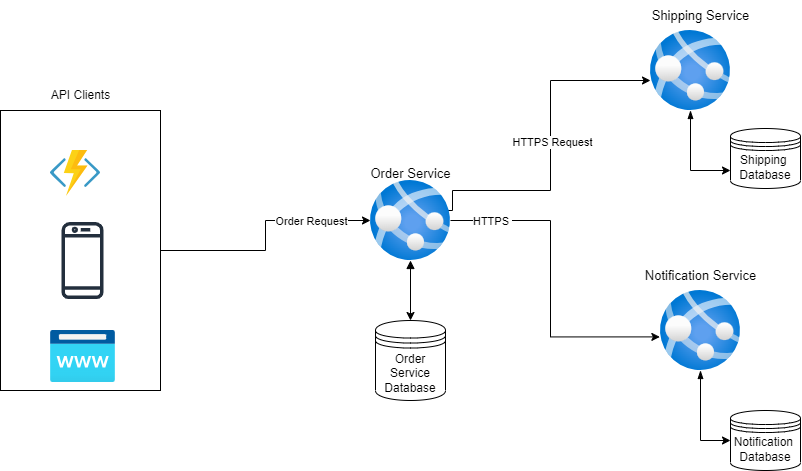

The diagram above was exported from draw.io. Its source (the exported page's mxGraphModel, read from the mxfile embedded in the PNG):
<mxGraphModel dx="1134" dy="606" grid="1" gridSize="10" guides="1" tooltips="1" connect="1" arrows="1" fold="1" page="1" pageScale="1" pageWidth="850" pageHeight="1100" math="0" shadow="0">
  <root>
    <mxCell id="0" />
    <mxCell id="1" parent="0" />
    <mxCell id="xocKD0jyceuN0sQCYW9L-26" style="edgeStyle=orthogonalEdgeStyle;rounded=0;orthogonalLoop=1;jettySize=auto;html=1;" edge="1" parent="1" source="xocKD0jyceuN0sQCYW9L-1" target="xocKD0jyceuN0sQCYW9L-8">
      <mxGeometry relative="1" as="geometry" />
    </mxCell>
    <mxCell id="xocKD0jyceuN0sQCYW9L-27" value="Order Request" style="edgeLabel;html=1;align=center;verticalAlign=middle;resizable=0;points=[];" vertex="1" connectable="0" parent="xocKD0jyceuN0sQCYW9L-26">
      <mxGeometry x="0.4032" y="-2" relative="1" as="geometry">
        <mxPoint x="12" y="-2" as="offset" />
      </mxGeometry>
    </mxCell>
    <mxCell id="xocKD0jyceuN0sQCYW9L-1" value="" style="rounded=0;whiteSpace=wrap;html=1;fillColor=none;" vertex="1" parent="1">
      <mxGeometry x="40" y="200" width="160" height="280" as="geometry" />
    </mxCell>
    <mxCell id="xocKD0jyceuN0sQCYW9L-2" value="API Clients" style="text;html=1;align=center;verticalAlign=middle;resizable=0;points=[];autosize=1;strokeColor=none;fillColor=none;" vertex="1" parent="1">
      <mxGeometry x="80" y="170" width="80" height="30" as="geometry" />
    </mxCell>
    <mxCell id="xocKD0jyceuN0sQCYW9L-5" value="" style="sketch=0;outlineConnect=0;fontColor=#232F3E;gradientColor=none;fillColor=#232F3D;strokeColor=none;dashed=0;verticalLabelPosition=bottom;verticalAlign=top;align=center;html=1;fontSize=12;fontStyle=0;aspect=fixed;pointerEvents=1;shape=mxgraph.aws4.mobile_client;" vertex="1" parent="1">
      <mxGeometry x="101" y="310" width="42.05" height="80" as="geometry" />
    </mxCell>
    <mxCell id="xocKD0jyceuN0sQCYW9L-6" value="" style="image;aspect=fixed;html=1;points=[];align=center;fontSize=12;image=img/lib/azure2/app_services/App_Service_Domains.svg;" vertex="1" parent="1">
      <mxGeometry x="90" y="420" width="65" height="52" as="geometry" />
    </mxCell>
    <mxCell id="xocKD0jyceuN0sQCYW9L-7" value="" style="image;sketch=0;aspect=fixed;html=1;points=[];align=center;fontSize=12;image=img/lib/mscae/Functions.svg;" vertex="1" parent="1">
      <mxGeometry x="90" y="240" width="50" height="46" as="geometry" />
    </mxCell>
    <mxCell id="xocKD0jyceuN0sQCYW9L-12" style="edgeStyle=orthogonalEdgeStyle;rounded=0;orthogonalLoop=1;jettySize=auto;html=1;entryX=0.5;entryY=0;entryDx=0;entryDy=0;startArrow=block;startFill=1;" edge="1" parent="1" source="xocKD0jyceuN0sQCYW9L-8" target="xocKD0jyceuN0sQCYW9L-11">
      <mxGeometry relative="1" as="geometry">
        <mxPoint x="450" y="400" as="targetPoint" />
      </mxGeometry>
    </mxCell>
    <mxCell id="xocKD0jyceuN0sQCYW9L-23" style="edgeStyle=orthogonalEdgeStyle;rounded=0;orthogonalLoop=1;jettySize=auto;html=1;entryX=0;entryY=0.625;entryDx=0;entryDy=0;entryPerimeter=0;" edge="1" parent="1" target="xocKD0jyceuN0sQCYW9L-16">
      <mxGeometry relative="1" as="geometry">
        <mxPoint x="480" y="300" as="sourcePoint" />
        <Array as="points">
          <mxPoint x="492" y="280" />
          <mxPoint x="590" y="280" />
          <mxPoint x="590" y="170" />
        </Array>
      </mxGeometry>
    </mxCell>
    <mxCell id="xocKD0jyceuN0sQCYW9L-28" value="HTTPS Request" style="edgeLabel;html=1;align=center;verticalAlign=middle;resizable=0;points=[];" vertex="1" connectable="0" parent="xocKD0jyceuN0sQCYW9L-23">
      <mxGeometry x="-0.4129" y="-2" relative="1" as="geometry">
        <mxPoint x="31" y="-51" as="offset" />
      </mxGeometry>
    </mxCell>
    <mxCell id="xocKD0jyceuN0sQCYW9L-24" style="edgeStyle=orthogonalEdgeStyle;rounded=0;orthogonalLoop=1;jettySize=auto;html=1;entryX=-0.008;entryY=0.58;entryDx=0;entryDy=0;entryPerimeter=0;" edge="1" parent="1" source="xocKD0jyceuN0sQCYW9L-8" target="xocKD0jyceuN0sQCYW9L-17">
      <mxGeometry relative="1" as="geometry">
        <Array as="points">
          <mxPoint x="590" y="310" />
          <mxPoint x="590" y="426" />
        </Array>
      </mxGeometry>
    </mxCell>
    <mxCell id="xocKD0jyceuN0sQCYW9L-25" value="HTTPS&amp;nbsp;" style="edgeLabel;html=1;align=center;verticalAlign=middle;resizable=0;points=[];" vertex="1" connectable="0" parent="xocKD0jyceuN0sQCYW9L-24">
      <mxGeometry x="-0.7556" y="2" relative="1" as="geometry">
        <mxPoint x="1" y="2" as="offset" />
      </mxGeometry>
    </mxCell>
    <mxCell id="xocKD0jyceuN0sQCYW9L-8" value="" style="image;aspect=fixed;html=1;points=[];align=center;fontSize=12;image=img/lib/azure2/compute/App_Services.svg;" vertex="1" parent="1">
      <mxGeometry x="410" y="270" width="80" height="80" as="geometry" />
    </mxCell>
    <mxCell id="xocKD0jyceuN0sQCYW9L-11" value="Order Service Database" style="shape=datastore;whiteSpace=wrap;html=1;" vertex="1" parent="1">
      <mxGeometry x="415" y="410" width="70" height="80" as="geometry" />
    </mxCell>
    <mxCell id="xocKD0jyceuN0sQCYW9L-13" value="Order Service" style="text;html=1;align=center;verticalAlign=middle;resizable=0;points=[];autosize=1;strokeColor=none;fillColor=none;fontSize=13;" vertex="1" parent="1">
      <mxGeometry x="400" y="248" width="100" height="30" as="geometry" />
    </mxCell>
    <mxCell id="xocKD0jyceuN0sQCYW9L-15" value="Shipping&amp;nbsp;&lt;br&gt;Database" style="shape=datastore;whiteSpace=wrap;html=1;" vertex="1" parent="1">
      <mxGeometry x="770" y="218" width="70" height="60" as="geometry" />
    </mxCell>
    <mxCell id="xocKD0jyceuN0sQCYW9L-20" style="edgeStyle=orthogonalEdgeStyle;rounded=0;orthogonalLoop=1;jettySize=auto;html=1;entryX=0;entryY=0.7;entryDx=0;entryDy=0;startArrow=blockThin;startFill=1;" edge="1" parent="1" source="xocKD0jyceuN0sQCYW9L-16" target="xocKD0jyceuN0sQCYW9L-15">
      <mxGeometry relative="1" as="geometry" />
    </mxCell>
    <mxCell id="xocKD0jyceuN0sQCYW9L-16" value="" style="image;aspect=fixed;html=1;points=[];align=center;fontSize=12;image=img/lib/azure2/compute/App_Services.svg;" vertex="1" parent="1">
      <mxGeometry x="690" y="120" width="80" height="80" as="geometry" />
    </mxCell>
    <mxCell id="xocKD0jyceuN0sQCYW9L-19" style="edgeStyle=orthogonalEdgeStyle;rounded=0;orthogonalLoop=1;jettySize=auto;html=1;entryX=0;entryY=0.5;entryDx=0;entryDy=0;startArrow=blockThin;startFill=1;" edge="1" parent="1" source="xocKD0jyceuN0sQCYW9L-17" target="xocKD0jyceuN0sQCYW9L-18">
      <mxGeometry relative="1" as="geometry" />
    </mxCell>
    <mxCell id="xocKD0jyceuN0sQCYW9L-17" value="" style="image;aspect=fixed;html=1;points=[];align=center;fontSize=12;image=img/lib/azure2/compute/App_Services.svg;" vertex="1" parent="1">
      <mxGeometry x="700" y="380" width="80" height="80" as="geometry" />
    </mxCell>
    <mxCell id="xocKD0jyceuN0sQCYW9L-18" value="Notification&amp;nbsp;&lt;br&gt;Database" style="shape=datastore;whiteSpace=wrap;html=1;" vertex="1" parent="1">
      <mxGeometry x="770" y="500" width="70" height="60" as="geometry" />
    </mxCell>
    <mxCell id="xocKD0jyceuN0sQCYW9L-21" value="Notification Service" style="text;html=1;align=center;verticalAlign=middle;resizable=0;points=[];autosize=1;strokeColor=none;fillColor=none;strokeWidth=1;fontSize=13;" vertex="1" parent="1">
      <mxGeometry x="675" y="350" width="130" height="30" as="geometry" />
    </mxCell>
    <mxCell id="xocKD0jyceuN0sQCYW9L-22" value="Shipping Service" style="text;html=1;align=center;verticalAlign=middle;resizable=0;points=[];autosize=1;strokeColor=none;fillColor=none;fontSize=13;" vertex="1" parent="1">
      <mxGeometry x="680" y="90" width="120" height="30" as="geometry" />
    </mxCell>
  </root>
</mxGraphModel>